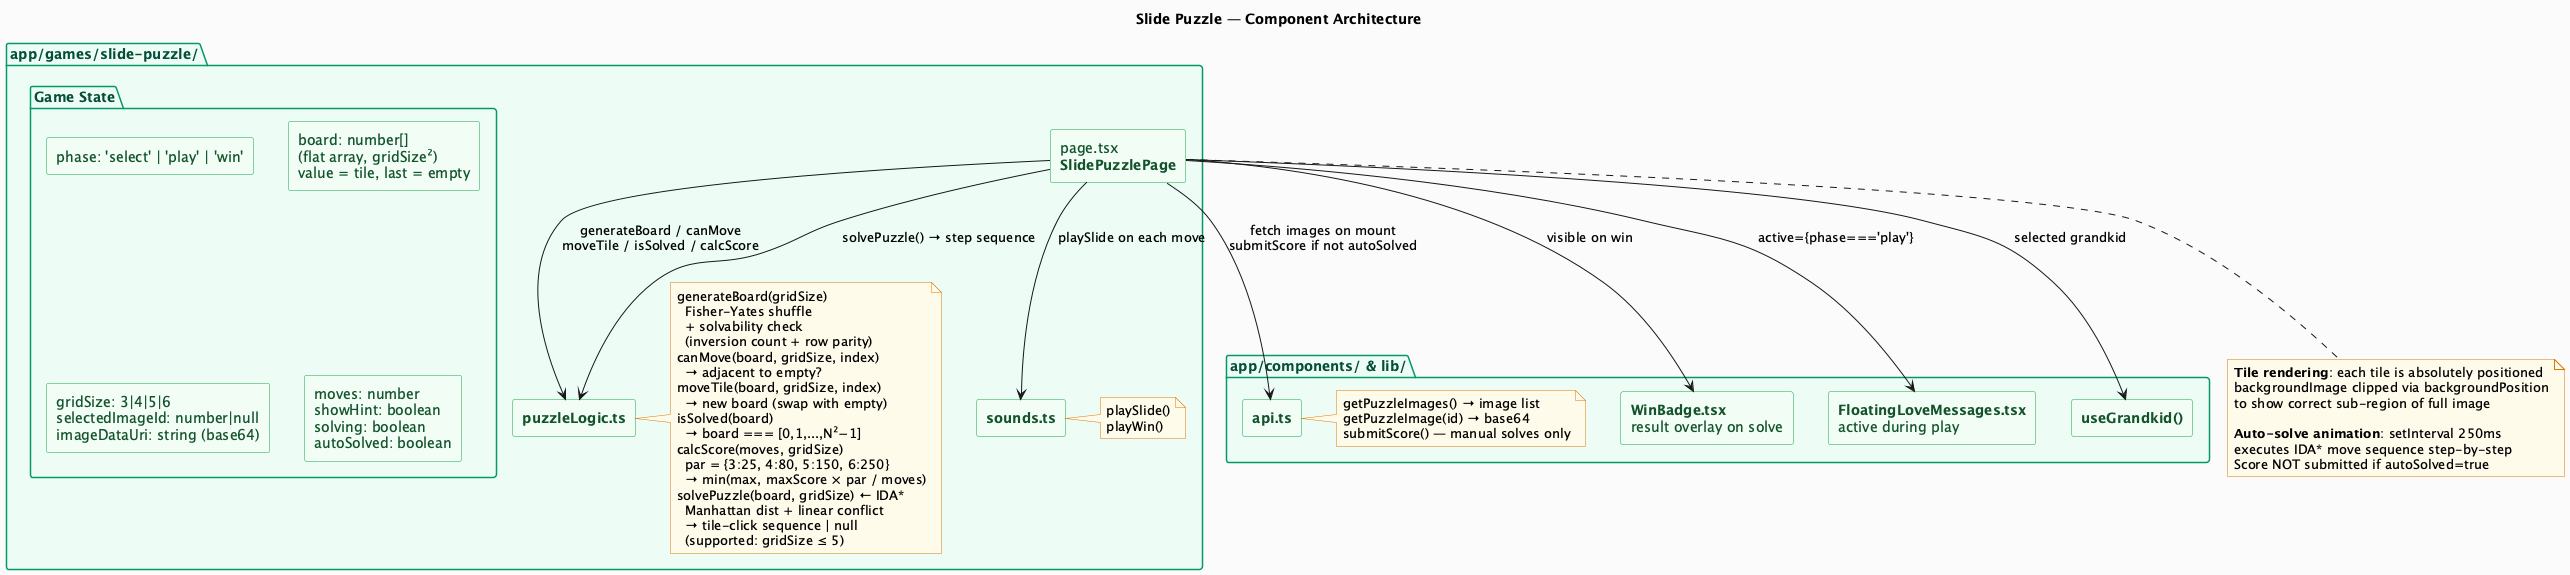

The diagram above was rendered by PlantUML. Its source (embedded in the PNG):
@startuml slide-puzzle-components
title Slide Puzzle — Component Architecture

skinparam componentStyle rectangle
skinparam backgroundColor #FAFAFA
skinparam component {
  BackgroundColor #F0FDF4
  BorderColor #16A34A
  FontColor #14532D
}
skinparam package {
  BackgroundColor #ECFDF5
  BorderColor #059669
  FontColor #064E3B
}
skinparam note {
  BackgroundColor #FFFBEB
  BorderColor #D97706
}

package "app/games/slide-puzzle/" {
  component "page.tsx\n**SlidePuzzlePage**" as Page

  package "Game State" {
    component "phase: 'select' | 'play' | 'win'" as PhaseState
    component "board: number[]\n(flat array, gridSize²)\nvalue = tile, last = empty" as BoardState
    component "gridSize: 3|4|5|6\nselectedImageId: number|null\nimageDataUri: string (base64)" as ConfigState
    component "moves: number\nshowHint: boolean\nsolving: boolean\nautoSolved: boolean" as PlayState
  }

  component "**puzzleLogic.ts**" as Logic
  note right of Logic
    generateBoard(gridSize)
      Fisher-Yates shuffle
      + solvability check
      (inversion count + row parity)
    canMove(board, gridSize, index)
      → adjacent to empty?
    moveTile(board, gridSize, index)
      → new board (swap with empty)
    isSolved(board)
      → board === [0,1,...,N²−1]
    calcScore(moves, gridSize)
      par = {3:25, 4:80, 5:150, 6:250}
      → min(max, maxScore × par / moves)
    solvePuzzle(board, gridSize) ← IDA*
      Manhattan dist + linear conflict
      → tile-click sequence | null
      (supported: gridSize ≤ 5)
  end note

  component "**sounds.ts**" as Sounds
  note right of Sounds
    playSlide()
    playWin()
  end note
}

package "app/components/ & lib/" {
  component "**WinBadge.tsx**\nresult overlay on solve" as WinBadge
  component "**FloatingLoveMessages.tsx**\nactive during play" as FLM
  component "**useGrandkid()**" as Hook
  component "**api.ts**" as API
  note right of API
    getPuzzleImages() → image list
    getPuzzleImage(id) → base64
    submitScore() — manual solves only
  end note
}

Page --> Logic : generateBoard / canMove\nmoveTile / isSolved / calcScore
Page --> Logic : solvePuzzle() → step sequence
Page --> Sounds : playSlide on each move
Page --> WinBadge : visible on win
Page --> FLM : active={phase==='play'}
Page --> Hook : selected grandkid
Page --> API : fetch images on mount\nsubmitScore if not autoSolved

note bottom of Page
  **Tile rendering**: each tile is absolutely positioned
  backgroundImage clipped via backgroundPosition
  to show correct sub-region of full image

  **Auto-solve animation**: setInterval 250ms
  executes IDA* move sequence step-by-step
  Score NOT submitted if autoSolved=true
end note

@enduml